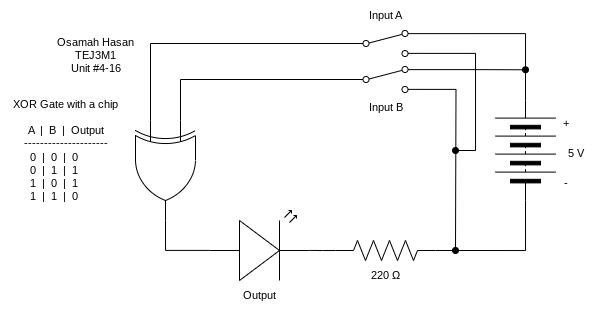

The diagram above was exported from draw.io. Its source (the exported page's mxGraphModel, read from the mxfile embedded in the PNG):
<mxGraphModel dx="695" dy="395" grid="1" gridSize="10" guides="1" tooltips="1" connect="1" arrows="1" fold="1" page="1" pageScale="1" pageWidth="827" pageHeight="1169" math="0" shadow="0">
  <root>
    <mxCell id="0" />
    <mxCell id="1" parent="0" />
    <mxCell id="10" style="edgeStyle=orthogonalEdgeStyle;shape=connector;rounded=0;html=1;exitX=1;exitY=0.5;exitDx=0;exitDy=0;entryX=1;entryY=0.12;entryDx=0;entryDy=0;strokeColor=default;align=center;verticalAlign=middle;fontFamily=Helvetica;fontSize=11;fontColor=default;labelBackgroundColor=default;endArrow=none;endFill=0;" edge="1" parent="1" source="2" target="5">
      <mxGeometry relative="1" as="geometry" />
    </mxCell>
    <mxCell id="2" value="" style="pointerEvents=1;verticalLabelPosition=bottom;shadow=0;dashed=0;align=center;html=1;verticalAlign=top;shape=mxgraph.electrical.miscellaneous.batteryStack;rotation=-90;" vertex="1" parent="1">
      <mxGeometry x="630" y="390" width="100" height="60" as="geometry" />
    </mxCell>
    <mxCell id="3" value="" style="verticalLabelPosition=bottom;shadow=0;dashed=0;align=center;html=1;verticalAlign=top;shape=mxgraph.electrical.opto_electronics.led_2;pointerEvents=1;" vertex="1" parent="1">
      <mxGeometry x="364" y="480" width="100" height="70" as="geometry" />
    </mxCell>
    <mxCell id="4" value="" style="verticalLabelPosition=bottom;shadow=0;dashed=0;align=center;html=1;verticalAlign=top;shape=mxgraph.electrical.logic_gates.logic_gate;operation=xor;rotation=90;" vertex="1" parent="1">
      <mxGeometry x="270" y="410" width="100" height="60" as="geometry" />
    </mxCell>
    <mxCell id="15" style="edgeStyle=orthogonalEdgeStyle;shape=connector;rounded=0;html=1;exitX=1;exitY=0.88;exitDx=0;exitDy=0;strokeColor=default;align=center;verticalAlign=middle;fontFamily=Helvetica;fontSize=11;fontColor=default;labelBackgroundColor=default;endArrow=oval;endFill=1;" edge="1" parent="1" source="5">
      <mxGeometry relative="1" as="geometry">
        <mxPoint x="610" y="420" as="targetPoint" />
        <Array as="points">
          <mxPoint x="630" y="323" />
          <mxPoint x="630" y="420" />
        </Array>
      </mxGeometry>
    </mxCell>
    <mxCell id="5" value="" style="html=1;shape=mxgraph.electrical.electro-mechanical.twoWaySwitch;aspect=fixed;elSwitchState=2;" vertex="1" parent="1">
      <mxGeometry x="502.5" y="300" width="75" height="26" as="geometry" />
    </mxCell>
    <mxCell id="11" style="edgeStyle=orthogonalEdgeStyle;shape=connector;rounded=0;html=1;exitX=1;exitY=0.12;exitDx=0;exitDy=0;strokeColor=default;align=center;verticalAlign=middle;fontFamily=Helvetica;fontSize=11;fontColor=default;labelBackgroundColor=default;endArrow=oval;endFill=1;" edge="1" parent="1" source="6">
      <mxGeometry relative="1" as="geometry">
        <mxPoint x="680" y="339.28571428571433" as="targetPoint" />
      </mxGeometry>
    </mxCell>
    <mxCell id="14" style="edgeStyle=orthogonalEdgeStyle;shape=connector;rounded=0;html=1;exitX=1;exitY=0.88;exitDx=0;exitDy=0;strokeColor=default;align=center;verticalAlign=middle;fontFamily=Helvetica;fontSize=11;fontColor=default;labelBackgroundColor=default;endArrow=oval;endFill=1;" edge="1" parent="1" source="6">
      <mxGeometry relative="1" as="geometry">
        <mxPoint x="610" y="520" as="targetPoint" />
      </mxGeometry>
    </mxCell>
    <mxCell id="6" value="" style="html=1;shape=mxgraph.electrical.electro-mechanical.twoWaySwitch;aspect=fixed;elSwitchState=2;" vertex="1" parent="1">
      <mxGeometry x="502.5" y="336" width="75" height="26" as="geometry" />
    </mxCell>
    <mxCell id="9" style="edgeStyle=orthogonalEdgeStyle;shape=connector;rounded=0;html=1;exitX=1;exitY=0.5;exitDx=0;exitDy=0;exitPerimeter=0;entryX=0;entryY=0.5;entryDx=0;entryDy=0;strokeColor=default;align=center;verticalAlign=middle;fontFamily=Helvetica;fontSize=11;fontColor=default;labelBackgroundColor=default;endArrow=none;endFill=0;" edge="1" parent="1" source="7" target="2">
      <mxGeometry relative="1" as="geometry" />
    </mxCell>
    <mxCell id="7" value="" style="pointerEvents=1;verticalLabelPosition=bottom;shadow=0;dashed=0;align=center;html=1;verticalAlign=top;shape=mxgraph.electrical.resistors.resistor_2;" vertex="1" parent="1">
      <mxGeometry x="490" y="510" width="100" height="20" as="geometry" />
    </mxCell>
    <mxCell id="8" style="edgeStyle=orthogonalEdgeStyle;html=1;exitX=0;exitY=0.5;exitDx=0;exitDy=0;exitPerimeter=0;entryX=1;entryY=0.57;entryDx=0;entryDy=0;entryPerimeter=0;endArrow=none;endFill=0;rounded=0;" edge="1" parent="1" source="7" target="3">
      <mxGeometry relative="1" as="geometry" />
    </mxCell>
    <mxCell id="12" style="edgeStyle=orthogonalEdgeStyle;shape=connector;rounded=0;html=1;exitX=0;exitY=0.5;exitDx=0;exitDy=0;entryX=0;entryY=0.75;entryDx=0;entryDy=0;entryPerimeter=0;strokeColor=default;align=center;verticalAlign=middle;fontFamily=Helvetica;fontSize=11;fontColor=default;labelBackgroundColor=default;endArrow=none;endFill=0;" edge="1" parent="1" source="5" target="4">
      <mxGeometry relative="1" as="geometry" />
    </mxCell>
    <mxCell id="13" style="edgeStyle=orthogonalEdgeStyle;shape=connector;rounded=0;html=1;exitX=0;exitY=0.5;exitDx=0;exitDy=0;entryX=0;entryY=0.25;entryDx=0;entryDy=0;entryPerimeter=0;strokeColor=default;align=center;verticalAlign=middle;fontFamily=Helvetica;fontSize=11;fontColor=default;labelBackgroundColor=default;endArrow=none;endFill=0;" edge="1" parent="1" source="6" target="4">
      <mxGeometry relative="1" as="geometry" />
    </mxCell>
    <mxCell id="16" style="edgeStyle=orthogonalEdgeStyle;shape=connector;rounded=0;html=1;exitX=0;exitY=0.57;exitDx=0;exitDy=0;exitPerimeter=0;entryX=1;entryY=0.5;entryDx=0;entryDy=0;entryPerimeter=0;strokeColor=default;align=center;verticalAlign=middle;fontFamily=Helvetica;fontSize=11;fontColor=default;labelBackgroundColor=default;endArrow=none;endFill=0;" edge="1" parent="1" source="3" target="4">
      <mxGeometry relative="1" as="geometry" />
    </mxCell>
    <mxCell id="17" value="220 Ω" style="text;html=1;align=center;verticalAlign=middle;resizable=0;points=[];autosize=1;strokeColor=none;fillColor=none;fontFamily=Helvetica;fontSize=11;fontColor=default;labelBackgroundColor=default;" vertex="1" parent="1">
      <mxGeometry x="515" y="530" width="50" height="30" as="geometry" />
    </mxCell>
    <mxCell id="18" value="Output" style="text;html=1;align=center;verticalAlign=middle;resizable=0;points=[];autosize=1;strokeColor=none;fillColor=none;fontFamily=Helvetica;fontSize=11;fontColor=default;labelBackgroundColor=default;" vertex="1" parent="1">
      <mxGeometry x="384" y="550" width="60" height="30" as="geometry" />
    </mxCell>
    <mxCell id="19" value="-" style="text;html=1;align=center;verticalAlign=middle;resizable=0;points=[];autosize=1;strokeColor=none;fillColor=none;fontFamily=Helvetica;fontSize=11;fontColor=default;labelBackgroundColor=default;" vertex="1" parent="1">
      <mxGeometry x="705" y="438" width="30" height="30" as="geometry" />
    </mxCell>
    <mxCell id="20" value="+" style="text;html=1;align=center;verticalAlign=middle;resizable=0;points=[];autosize=1;strokeColor=none;fillColor=none;fontFamily=Helvetica;fontSize=11;fontColor=default;labelBackgroundColor=default;" vertex="1" parent="1">
      <mxGeometry x="705" y="378" width="30" height="30" as="geometry" />
    </mxCell>
    <mxCell id="21" value="5 V" style="text;html=1;align=center;verticalAlign=middle;resizable=0;points=[];autosize=1;strokeColor=none;fillColor=none;fontFamily=Helvetica;fontSize=11;fontColor=default;labelBackgroundColor=default;" vertex="1" parent="1">
      <mxGeometry x="710" y="408" width="40" height="30" as="geometry" />
    </mxCell>
    <mxCell id="22" value="Input B" style="text;html=1;align=center;verticalAlign=middle;resizable=0;points=[];autosize=1;strokeColor=none;fillColor=none;fontFamily=Helvetica;fontSize=11;fontColor=default;labelBackgroundColor=default;" vertex="1" parent="1">
      <mxGeometry x="510" y="362" width="60" height="30" as="geometry" />
    </mxCell>
    <mxCell id="23" value="Input A" style="text;html=1;align=center;verticalAlign=middle;resizable=0;points=[];autosize=1;strokeColor=none;fillColor=none;fontFamily=Helvetica;fontSize=11;fontColor=default;labelBackgroundColor=default;" vertex="1" parent="1">
      <mxGeometry x="510" y="270" width="60" height="30" as="geometry" />
    </mxCell>
    <mxCell id="24" value="Osamah Hasan&lt;div&gt;TEJ3M1&lt;/div&gt;&lt;div&gt;Unit #4-16&lt;/div&gt;" style="text;html=1;align=center;verticalAlign=middle;resizable=0;points=[];autosize=1;strokeColor=none;fillColor=none;fontFamily=Helvetica;fontSize=11;fontColor=default;labelBackgroundColor=default;" vertex="1" parent="1">
      <mxGeometry x="200" y="300" width="100" height="50" as="geometry" />
    </mxCell>
    <mxCell id="25" value="XOR Gate with a chip&lt;div&gt;&lt;br&gt;&lt;/div&gt;&lt;div&gt;A&amp;nbsp; |&amp;nbsp; B&amp;nbsp; |&amp;nbsp; Output&lt;/div&gt;&lt;div&gt;---------------------&lt;/div&gt;&lt;div&gt;0&amp;nbsp; |&amp;nbsp; 0&amp;nbsp; |&amp;nbsp; 0&amp;nbsp; &amp;nbsp; &amp;nbsp; &amp;nbsp;&amp;nbsp;&lt;/div&gt;&lt;div&gt;0&amp;nbsp; |&amp;nbsp; 1&amp;nbsp; |&amp;nbsp; 1&amp;nbsp; &amp;nbsp; &amp;nbsp; &amp;nbsp;&amp;nbsp;&lt;/div&gt;&lt;div&gt;1&amp;nbsp; |&amp;nbsp; 0&amp;nbsp; |&amp;nbsp; 1&amp;nbsp; &amp;nbsp; &amp;nbsp; &amp;nbsp;&amp;nbsp;&lt;/div&gt;&lt;div&gt;1&amp;nbsp; |&amp;nbsp; 1&amp;nbsp; |&amp;nbsp; 0&amp;nbsp; &amp;nbsp; &amp;nbsp; &amp;nbsp;&amp;nbsp;&lt;/div&gt;" style="text;html=1;align=center;verticalAlign=middle;resizable=0;points=[];autosize=1;strokeColor=none;fillColor=none;fontFamily=Helvetica;fontSize=11;fontColor=default;labelBackgroundColor=default;" vertex="1" parent="1">
      <mxGeometry x="155" y="360" width="130" height="120" as="geometry" />
    </mxCell>
  </root>
</mxGraphModel>